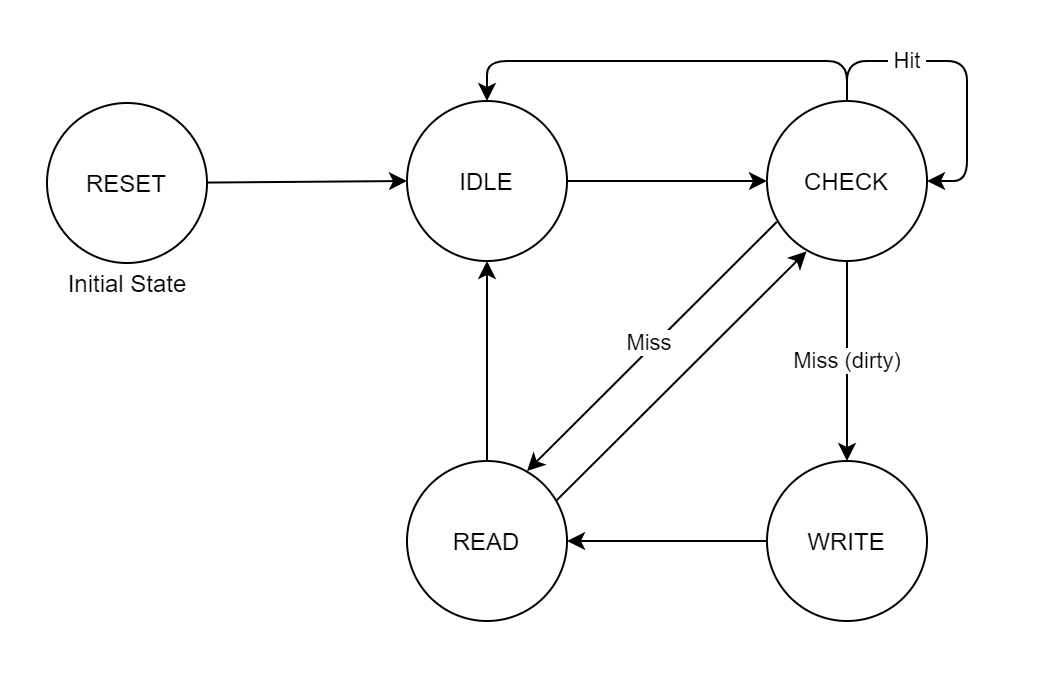

The diagram above was exported from draw.io. Its source (the exported page's mxGraphModel, read from the mxfile embedded in the PNG):
<mxGraphModel dx="1094" dy="586" grid="1" gridSize="10" guides="1" tooltips="1" connect="1" arrows="1" fold="1" page="1" pageScale="1" pageWidth="1169" pageHeight="827" math="0" shadow="0">
  <root>
    <mxCell id="0" />
    <mxCell id="1" parent="0" />
    <mxCell id="2" style="edgeStyle=none;rounded=0;orthogonalLoop=1;jettySize=auto;html=1;entryX=0;entryY=0.5;entryDx=0;entryDy=0;" edge="1" source="3" target="5" parent="1">
      <mxGeometry relative="1" as="geometry" />
    </mxCell>
    <mxCell id="3" value="RESET" style="ellipse;whiteSpace=wrap;html=1;aspect=fixed;" vertex="1" parent="1">
      <mxGeometry x="70" y="1061" width="80" height="80" as="geometry" />
    </mxCell>
    <mxCell id="4" style="edgeStyle=orthogonalEdgeStyle;rounded=0;orthogonalLoop=1;jettySize=auto;html=1;entryX=0;entryY=0.5;entryDx=0;entryDy=0;" edge="1" source="5" target="8" parent="1">
      <mxGeometry relative="1" as="geometry" />
    </mxCell>
    <mxCell id="5" value="IDLE" style="ellipse;whiteSpace=wrap;html=1;aspect=fixed;" vertex="1" parent="1">
      <mxGeometry x="250" y="1060" width="80" height="80" as="geometry" />
    </mxCell>
    <mxCell id="6" value="Miss (dirty)" style="edgeStyle=orthogonalEdgeStyle;rounded=0;orthogonalLoop=1;jettySize=auto;html=1;entryX=0.5;entryY=0;entryDx=0;entryDy=0;" edge="1" source="8" target="15" parent="1">
      <mxGeometry relative="1" as="geometry" />
    </mxCell>
    <mxCell id="7" style="edgeStyle=orthogonalEdgeStyle;jumpStyle=none;orthogonalLoop=1;jettySize=auto;html=1;entryX=0.5;entryY=0;entryDx=0;entryDy=0;rounded=1;" edge="1" source="8" target="5" parent="1">
      <mxGeometry relative="1" as="geometry">
        <Array as="points">
          <mxPoint x="470" y="1040" />
          <mxPoint x="290" y="1040" />
        </Array>
      </mxGeometry>
    </mxCell>
    <mxCell id="8" value="CHECK" style="ellipse;whiteSpace=wrap;html=1;aspect=fixed;" vertex="1" parent="1">
      <mxGeometry x="430" y="1060" width="80" height="80" as="geometry" />
    </mxCell>
    <mxCell id="9" style="edgeStyle=none;rounded=0;orthogonalLoop=1;jettySize=auto;html=1;entryX=0.5;entryY=1;entryDx=0;entryDy=0;" edge="1" source="13" target="5" parent="1">
      <mxGeometry relative="1" as="geometry" />
    </mxCell>
    <mxCell id="10" style="edgeStyle=none;jumpStyle=none;orthogonalLoop=1;jettySize=auto;html=1;exitX=0.061;exitY=0.756;exitDx=0;exitDy=0;entryX=0.75;entryY=0.063;entryDx=0;entryDy=0;entryPerimeter=0;exitPerimeter=0;" edge="1" source="8" target="13" parent="1">
      <mxGeometry relative="1" as="geometry" />
    </mxCell>
    <mxCell id="11" value="Miss" style="edgeLabel;align=center;verticalAlign=middle;resizable=0;points=[];labelBorderColor=none;labelBackgroundColor=#ffffff;html=1;horizontal=1;" vertex="1" connectable="0" parent="10">
      <mxGeometry x="0.1403" y="-2" relative="1" as="geometry">
        <mxPoint x="8" y="-10" as="offset" />
      </mxGeometry>
    </mxCell>
    <mxCell id="12" style="edgeStyle=none;jumpStyle=none;orthogonalLoop=1;jettySize=auto;html=1;exitX=0.936;exitY=0.245;exitDx=0;exitDy=0;exitPerimeter=0;entryX=0.247;entryY=0.94;entryDx=0;entryDy=0;entryPerimeter=0;" edge="1" source="13" target="8" parent="1">
      <mxGeometry relative="1" as="geometry">
        <mxPoint x="470" y="1140" as="targetPoint" />
      </mxGeometry>
    </mxCell>
    <mxCell id="13" value="READ" style="ellipse;whiteSpace=wrap;html=1;aspect=fixed;" vertex="1" parent="1">
      <mxGeometry x="250" y="1240" width="80" height="80" as="geometry" />
    </mxCell>
    <mxCell id="14" style="edgeStyle=orthogonalEdgeStyle;rounded=0;orthogonalLoop=1;jettySize=auto;html=1;entryX=1;entryY=0.5;entryDx=0;entryDy=0;" edge="1" source="15" target="13" parent="1">
      <mxGeometry relative="1" as="geometry" />
    </mxCell>
    <mxCell id="15" value="WRITE" style="ellipse;whiteSpace=wrap;html=1;aspect=fixed;" vertex="1" parent="1">
      <mxGeometry x="430" y="1240" width="80" height="80" as="geometry" />
    </mxCell>
    <mxCell id="16" style="edgeStyle=orthogonalEdgeStyle;orthogonalLoop=1;jettySize=auto;html=1;entryX=1;entryY=0.5;entryDx=0;entryDy=0;jumpStyle=none;rounded=1;" edge="1" source="8" target="8" parent="1">
      <mxGeometry relative="1" as="geometry">
        <Array as="points">
          <mxPoint x="470" y="1040" />
          <mxPoint x="530" y="1040" />
          <mxPoint x="530" y="1100" />
        </Array>
      </mxGeometry>
    </mxCell>
    <mxCell id="17" value="&amp;nbsp;Hit&amp;nbsp;" style="edgeLabel;html=1;align=center;verticalAlign=middle;resizable=0;points=[];" vertex="1" connectable="0" parent="16">
      <mxGeometry x="0.1589" y="-2" relative="1" as="geometry">
        <mxPoint x="-28" y="-13" as="offset" />
      </mxGeometry>
    </mxCell>
    <mxCell id="18" value="Initial State" style="text;html=1;align=center;verticalAlign=middle;resizable=0;points=[];autosize=1;strokeColor=none;" vertex="1" parent="1">
      <mxGeometry x="75" y="1141" width="70" height="20" as="geometry" />
    </mxCell>
  </root>
</mxGraphModel>